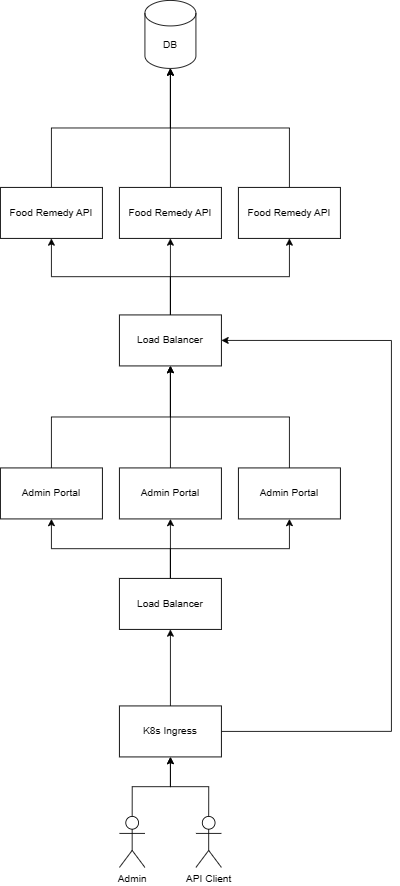

The diagram above was exported from draw.io. Its source (the exported page's mxGraphModel, read from the mxfile embedded in the PNG):
<mxGraphModel dx="1678" dy="2033" grid="1" gridSize="10" guides="1" tooltips="1" connect="1" arrows="1" fold="1" page="1" pageScale="1" pageWidth="850" pageHeight="1100" math="0" shadow="0">
  <root>
    <mxCell id="0" />
    <mxCell id="1" parent="0" />
    <mxCell id="HKnWydMEv9omG1qt7AMW-6" style="edgeStyle=orthogonalEdgeStyle;rounded=0;orthogonalLoop=1;jettySize=auto;html=1;exitX=0.5;exitY=0;exitDx=0;exitDy=0;exitPerimeter=0;entryX=0.5;entryY=1;entryDx=0;entryDy=0;" edge="1" parent="1" source="HKnWydMEv9omG1qt7AMW-4" target="HKnWydMEv9omG1qt7AMW-5">
      <mxGeometry relative="1" as="geometry" />
    </mxCell>
    <mxCell id="HKnWydMEv9omG1qt7AMW-4" value="Admin" style="shape=umlActor;verticalLabelPosition=bottom;verticalAlign=top;html=1;outlineConnect=0;" vertex="1" parent="1">
      <mxGeometry x="210" y="630" width="30" height="60" as="geometry" />
    </mxCell>
    <mxCell id="HKnWydMEv9omG1qt7AMW-8" style="edgeStyle=orthogonalEdgeStyle;rounded=0;orthogonalLoop=1;jettySize=auto;html=1;exitX=0.5;exitY=0;exitDx=0;exitDy=0;entryX=0.5;entryY=1;entryDx=0;entryDy=0;" edge="1" parent="1" source="HKnWydMEv9omG1qt7AMW-5" target="HKnWydMEv9omG1qt7AMW-7">
      <mxGeometry relative="1" as="geometry" />
    </mxCell>
    <mxCell id="HKnWydMEv9omG1qt7AMW-35" style="edgeStyle=orthogonalEdgeStyle;rounded=0;orthogonalLoop=1;jettySize=auto;html=1;exitX=1;exitY=0.5;exitDx=0;exitDy=0;entryX=1;entryY=0.5;entryDx=0;entryDy=0;" edge="1" parent="1" source="HKnWydMEv9omG1qt7AMW-5" target="HKnWydMEv9omG1qt7AMW-15">
      <mxGeometry relative="1" as="geometry">
        <Array as="points">
          <mxPoint x="530" y="530" />
          <mxPoint x="530" y="70" />
        </Array>
      </mxGeometry>
    </mxCell>
    <mxCell id="HKnWydMEv9omG1qt7AMW-5" value="K8s Ingress" style="rounded=0;whiteSpace=wrap;html=1;" vertex="1" parent="1">
      <mxGeometry x="210" y="500" width="120" height="60" as="geometry" />
    </mxCell>
    <mxCell id="HKnWydMEv9omG1qt7AMW-12" style="edgeStyle=orthogonalEdgeStyle;rounded=0;orthogonalLoop=1;jettySize=auto;html=1;exitX=0.5;exitY=0;exitDx=0;exitDy=0;" edge="1" parent="1" source="HKnWydMEv9omG1qt7AMW-7" target="HKnWydMEv9omG1qt7AMW-9">
      <mxGeometry relative="1" as="geometry" />
    </mxCell>
    <mxCell id="HKnWydMEv9omG1qt7AMW-13" style="edgeStyle=orthogonalEdgeStyle;rounded=0;orthogonalLoop=1;jettySize=auto;html=1;exitX=0.5;exitY=0;exitDx=0;exitDy=0;entryX=0.5;entryY=1;entryDx=0;entryDy=0;" edge="1" parent="1" source="HKnWydMEv9omG1qt7AMW-7" target="HKnWydMEv9omG1qt7AMW-10">
      <mxGeometry relative="1" as="geometry" />
    </mxCell>
    <mxCell id="HKnWydMEv9omG1qt7AMW-14" style="edgeStyle=orthogonalEdgeStyle;rounded=0;orthogonalLoop=1;jettySize=auto;html=1;exitX=0.5;exitY=0;exitDx=0;exitDy=0;entryX=0.5;entryY=1;entryDx=0;entryDy=0;" edge="1" parent="1" source="HKnWydMEv9omG1qt7AMW-7" target="HKnWydMEv9omG1qt7AMW-11">
      <mxGeometry relative="1" as="geometry" />
    </mxCell>
    <mxCell id="HKnWydMEv9omG1qt7AMW-7" value="Load Balancer" style="rounded=0;whiteSpace=wrap;html=1;" vertex="1" parent="1">
      <mxGeometry x="210" y="350" width="120" height="60" as="geometry" />
    </mxCell>
    <mxCell id="HKnWydMEv9omG1qt7AMW-18" style="edgeStyle=orthogonalEdgeStyle;rounded=0;orthogonalLoop=1;jettySize=auto;html=1;exitX=0.5;exitY=0;exitDx=0;exitDy=0;" edge="1" parent="1" source="HKnWydMEv9omG1qt7AMW-9" target="HKnWydMEv9omG1qt7AMW-15">
      <mxGeometry relative="1" as="geometry" />
    </mxCell>
    <mxCell id="HKnWydMEv9omG1qt7AMW-9" value="Admin Portal" style="rounded=0;whiteSpace=wrap;html=1;" vertex="1" parent="1">
      <mxGeometry x="70" y="220" width="120" height="60" as="geometry" />
    </mxCell>
    <mxCell id="HKnWydMEv9omG1qt7AMW-17" style="edgeStyle=orthogonalEdgeStyle;rounded=0;orthogonalLoop=1;jettySize=auto;html=1;exitX=0.5;exitY=0;exitDx=0;exitDy=0;entryX=0.5;entryY=1;entryDx=0;entryDy=0;" edge="1" parent="1" source="HKnWydMEv9omG1qt7AMW-10" target="HKnWydMEv9omG1qt7AMW-15">
      <mxGeometry relative="1" as="geometry">
        <mxPoint x="540" y="140" as="targetPoint" />
      </mxGeometry>
    </mxCell>
    <mxCell id="HKnWydMEv9omG1qt7AMW-10" value="Admin Portal" style="rounded=0;whiteSpace=wrap;html=1;" vertex="1" parent="1">
      <mxGeometry x="210" y="220" width="120" height="60" as="geometry" />
    </mxCell>
    <mxCell id="HKnWydMEv9omG1qt7AMW-16" style="edgeStyle=orthogonalEdgeStyle;rounded=0;orthogonalLoop=1;jettySize=auto;html=1;exitX=0.5;exitY=0;exitDx=0;exitDy=0;entryX=0.5;entryY=1;entryDx=0;entryDy=0;" edge="1" parent="1" source="HKnWydMEv9omG1qt7AMW-11" target="HKnWydMEv9omG1qt7AMW-15">
      <mxGeometry relative="1" as="geometry" />
    </mxCell>
    <mxCell id="HKnWydMEv9omG1qt7AMW-11" value="Admin Portal" style="rounded=0;whiteSpace=wrap;html=1;" vertex="1" parent="1">
      <mxGeometry x="350" y="220" width="120" height="60" as="geometry" />
    </mxCell>
    <mxCell id="HKnWydMEv9omG1qt7AMW-22" style="edgeStyle=orthogonalEdgeStyle;rounded=0;orthogonalLoop=1;jettySize=auto;html=1;exitX=0.5;exitY=0;exitDx=0;exitDy=0;" edge="1" parent="1" source="HKnWydMEv9omG1qt7AMW-15" target="HKnWydMEv9omG1qt7AMW-21">
      <mxGeometry relative="1" as="geometry" />
    </mxCell>
    <mxCell id="HKnWydMEv9omG1qt7AMW-23" style="edgeStyle=orthogonalEdgeStyle;rounded=0;orthogonalLoop=1;jettySize=auto;html=1;exitX=0.5;exitY=0;exitDx=0;exitDy=0;" edge="1" parent="1" source="HKnWydMEv9omG1qt7AMW-15" target="HKnWydMEv9omG1qt7AMW-20">
      <mxGeometry relative="1" as="geometry" />
    </mxCell>
    <mxCell id="HKnWydMEv9omG1qt7AMW-24" style="edgeStyle=orthogonalEdgeStyle;rounded=0;orthogonalLoop=1;jettySize=auto;html=1;exitX=0.5;exitY=0;exitDx=0;exitDy=0;" edge="1" parent="1" source="HKnWydMEv9omG1qt7AMW-15" target="HKnWydMEv9omG1qt7AMW-19">
      <mxGeometry relative="1" as="geometry" />
    </mxCell>
    <mxCell id="HKnWydMEv9omG1qt7AMW-15" value="Load Balancer" style="rounded=0;whiteSpace=wrap;html=1;" vertex="1" parent="1">
      <mxGeometry x="210" y="40" width="120" height="60" as="geometry" />
    </mxCell>
    <mxCell id="HKnWydMEv9omG1qt7AMW-32" style="edgeStyle=orthogonalEdgeStyle;rounded=0;orthogonalLoop=1;jettySize=auto;html=1;exitX=0.5;exitY=0;exitDx=0;exitDy=0;" edge="1" parent="1" source="HKnWydMEv9omG1qt7AMW-19" target="HKnWydMEv9omG1qt7AMW-29">
      <mxGeometry relative="1" as="geometry" />
    </mxCell>
    <mxCell id="HKnWydMEv9omG1qt7AMW-19" value="Food Remedy API" style="rounded=0;whiteSpace=wrap;html=1;" vertex="1" parent="1">
      <mxGeometry x="70" y="-110" width="120" height="60" as="geometry" />
    </mxCell>
    <mxCell id="HKnWydMEv9omG1qt7AMW-31" style="edgeStyle=orthogonalEdgeStyle;rounded=0;orthogonalLoop=1;jettySize=auto;html=1;exitX=0.5;exitY=0;exitDx=0;exitDy=0;" edge="1" parent="1" source="HKnWydMEv9omG1qt7AMW-20" target="HKnWydMEv9omG1qt7AMW-29">
      <mxGeometry relative="1" as="geometry" />
    </mxCell>
    <mxCell id="HKnWydMEv9omG1qt7AMW-20" value="Food Remedy API" style="rounded=0;whiteSpace=wrap;html=1;" vertex="1" parent="1">
      <mxGeometry x="210" y="-110" width="120" height="60" as="geometry" />
    </mxCell>
    <mxCell id="HKnWydMEv9omG1qt7AMW-30" style="edgeStyle=orthogonalEdgeStyle;rounded=0;orthogonalLoop=1;jettySize=auto;html=1;exitX=0.5;exitY=0;exitDx=0;exitDy=0;" edge="1" parent="1" source="HKnWydMEv9omG1qt7AMW-21" target="HKnWydMEv9omG1qt7AMW-29">
      <mxGeometry relative="1" as="geometry" />
    </mxCell>
    <mxCell id="HKnWydMEv9omG1qt7AMW-21" value="Food Remedy API" style="rounded=0;whiteSpace=wrap;html=1;" vertex="1" parent="1">
      <mxGeometry x="350" y="-110" width="120" height="60" as="geometry" />
    </mxCell>
    <mxCell id="HKnWydMEv9omG1qt7AMW-29" value="DB" style="shape=cylinder3;whiteSpace=wrap;html=1;boundedLbl=1;backgroundOutline=1;size=15;" vertex="1" parent="1">
      <mxGeometry x="240" y="-330" width="60" height="80" as="geometry" />
    </mxCell>
    <mxCell id="HKnWydMEv9omG1qt7AMW-34" style="edgeStyle=orthogonalEdgeStyle;rounded=0;orthogonalLoop=1;jettySize=auto;html=1;exitX=0.5;exitY=0;exitDx=0;exitDy=0;exitPerimeter=0;entryX=0.5;entryY=1;entryDx=0;entryDy=0;" edge="1" parent="1" source="HKnWydMEv9omG1qt7AMW-33" target="HKnWydMEv9omG1qt7AMW-5">
      <mxGeometry relative="1" as="geometry" />
    </mxCell>
    <mxCell id="HKnWydMEv9omG1qt7AMW-33" value="API Client" style="shape=umlActor;verticalLabelPosition=bottom;verticalAlign=top;html=1;outlineConnect=0;" vertex="1" parent="1">
      <mxGeometry x="300" y="630" width="30" height="60" as="geometry" />
    </mxCell>
  </root>
</mxGraphModel>